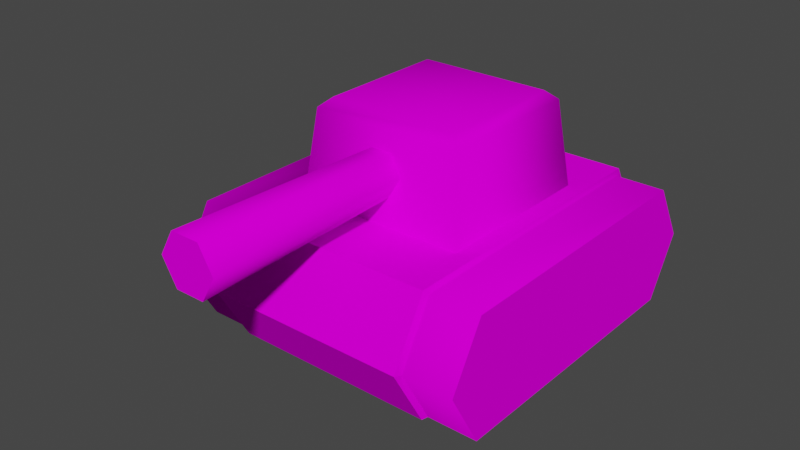 # Source: tankE.blend  (saved by Blender 3.1.7; exported with 4.5.12 LTS)
import bpy
from mathutils import Matrix  # noqa: F401  (used for matrix-valued properties, if any)

bpy.ops.wm.read_factory_settings(use_empty=True)
scene = bpy.context.scene
scene.name = 'Scene'

# ---- collections
col_collection = bpy.data.collections.new('Collection'); scene.collection.children.link(col_collection)

# ---- images (referenced by path relative to the original .blend; pixels are not part of the script)
import os
ASSET_DIR = os.environ.get("B2B_ASSET_DIR", "")  # directory of the original .blend (textures are referenced by path, not embedded)
HERE = os.path.dirname(os.path.abspath(__file__))  # packed textures are extracted next to this script under _unpacked/

def load_image(name, relpath, width, height, colorspace="sRGB"):
    """Load a texture the original file referenced (path relative to the .blend, or extracted next to this script)."""
    p = next((c for c in (os.path.join(HERE, relpath), os.path.join(ASSET_DIR, relpath)) if relpath and os.path.exists(c)), "")
    if p:
        img = bpy.data.images.load(p, check_existing=True)
        img.name = name
    else:  # same state as the original file: an image datablock whose file is absent (Cycles renders it pink)
        img = bpy.data.images.new(name, width, height)
        img.source = "FILE"
        img.filepath = "//" + (relpath or name)
    img.colorspace_settings.name = colorspace
    return img
img_tank_brown_png_001 = load_image('tank_brown.png.001', 'tank_brown.png', 1024, 1024, 'sRGB')

# ---- materials (node trees are filled in below, after node groups)
mat_tank_mat = bpy.data.materials.new('tank_mat')
mat_tank_mat.use_transparent_shadow = False

# ---- material node trees
mat_tank_mat.use_nodes = True; mat_tank_mat.node_tree.nodes.clear()
_N = mat_tank_mat.node_tree.nodes; _L = mat_tank_mat.node_tree.links
n0 = _N.new('ShaderNodeBsdfPrincipled'); n0.name = 'Principled BSDF'; n0.location = (0, 300)
n0.distribution = 'GGX'
n0.subsurface_method = 'RANDOM_WALK_SKIN'
n0.inputs[3].default_value = 1.45
n0.inputs[13].default_value = 0.0
n0.inputs[27].default_value = (0.0, 0.0, 0.0, 1.0)
n0.inputs[28].default_value = 1.0
n1 = _N.new('ShaderNodeOutputMaterial'); n1.name = 'Material Output'; n1.location = (300, 300)
n2 = _N.new('ShaderNodeTexImage'); n2.name = 'Image Texture'; n2.location = (-300, 300)
n2.label = 'Base Color'
n2.image = img_tank_brown_png_001
_L.new(n0.outputs[0], n1.inputs[0])
_L.new(n2.outputs[0], n0.inputs[0])
n1.is_active_output = True

# ---- world
world_world = bpy.data.worlds.new('World'); scene.world = world_world
world_world.use_nodes = True; world_world.node_tree.nodes.clear()
_N = world_world.node_tree.nodes; _L = world_world.node_tree.links
n0 = _N.new('ShaderNodeOutputWorld'); n0.name = 'World Output'; n0.location = (300, 300)
n1 = _N.new('ShaderNodeBackground'); n1.name = 'Background'; n1.location = (10, 300)
n1.inputs[0].default_value = (0.05088, 0.05088, 0.05088, 1.0)
_L.new(n1.outputs[0], n0.inputs[0])
n0.is_active_output = True
world_world.color = (0.05088, 0.05088, 0.05088)
world_world.use_sun_shadow = False
world_world.sun_shadow_jitter_overblur = 0.0

# ---- meshes
me_polygon0 = bpy.data.meshes.new('polygon0')
me_polygon0.from_pydata([(0.9199, 12.58, 19.0), (0.7246, 12.24, 4.098), (1.832, 11.0, 19.0), (1.442, 11.0, 4.098), (0.9199, 9.42, 19.0), (0.7246, 9.757, 4.098), (-0.9053, 9.42, 19.0), (-0.71, 9.757, 4.098), (-1.817, 11.0, 19.0), (-1.428, 11.0, 4.098), (-0.9053, 12.58, 19.0), (-0.71, 12.24, 4.098), (6.77, 3.836, 11.49), (6.674, 4.0, 12.0), (6.77, 7.667, 9.29), (6.674, 8.0, 9.701), (6.77, 7.667, -9.29), (6.674, 8.0, -9.701), (6.77, 3.836, -11.49), (6.674, 4.0, -12.0), (6.77, -8.237e-08, -9.29), (6.674, -8.121e-08, -9.701), (-6.755, 8.219e-08, -9.29), (-6.659, 8.103e-08, -9.701), (-6.755, 3.836, -11.49), (-6.659, 4.0, -12.0), (-6.755, 7.667, -9.29), (-6.659, 8.0, -9.701), (-6.755, 7.667, 9.29), (-6.659, 8.0, 9.701), (-6.755, 3.836, 11.49), (-6.659, 4.0, 12.0), (4.934, 13.54, 4.927), (-4.919, 13.54, 4.927), (4.283, 14.12, 4.276), (-4.269, 14.12, 4.276), (4.283, 14.12, -4.276), (-4.269, 14.12, -4.276), (4.934, 13.54, -4.927), (-4.919, 13.54, -4.927), (-5.615, 7.641, -5.622), (-5.615, 7.641, 5.622), (5.63, 7.641, -5.622), (-10.0, 3.836, -11.49), (-10.0, 1.217e-07, -9.29), (-10.0, 7.667, -9.29), (-10.0, 3.836, 11.49), (-10.0, 7.667, 9.29), (-6.755, 8.219e-08, 9.29), (-10.0, 1.217e-07, 9.29), (10.0, 7.667, -9.29), (10.0, 7.667, 9.29), (6.77, -8.237e-08, 9.29), (6.674, -8.121e-08, 9.701), (-6.659, 8.103e-08, 9.701), (10.0, -1.217e-07, -9.29), (10.0, 3.836, -11.49), (10.0, -1.217e-07, 9.29), (10.0, 3.836, 11.49), (5.63, 7.641, 5.622)], [], [(2, 1, 0), (3, 1, 2), (4, 3, 2), (5, 3, 4), (6, 5, 4), (7, 5, 6), (8, 7, 6), (9, 7, 8), (10, 9, 8), (11, 9, 10), (0, 11, 10), (1, 11, 0), (14, 13, 12), (15, 13, 14), (16, 15, 14), (17, 15, 16), (18, 17, 16), (19, 17, 18), (20, 19, 18), (21, 19, 20), (24, 23, 22), (25, 23, 24), (26, 25, 24), (27, 25, 26), (28, 27, 26), (29, 27, 28), (30, 29, 28), (31, 29, 30), (34, 33, 32), (35, 33, 34), (36, 35, 34), (37, 35, 36), (38, 37, 36), (39, 37, 38), (39, 35, 37), (33, 35, 39), (40, 33, 39), (41, 33, 40), (8, 0, 10), (2, 0, 8), (6, 2, 8), (4, 2, 6), (32, 36, 34), (38, 36, 32), (42, 38, 32), (22, 43, 24), (44, 43, 22), (24, 45, 26), (43, 45, 24), (28, 46, 30), (47, 46, 28), (30, 49, 48), (46, 49, 30), (14, 50, 16), (51, 50, 14), (12, 53, 52), (13, 53, 12), (29, 17, 27), (15, 17, 29), (31, 48, 54), (30, 48, 31), (21, 25, 19), (23, 25, 21), (19, 27, 17), (25, 27, 19), (15, 31, 13), (29, 31, 15), (13, 54, 53), (31, 54, 13), (49, 43, 44), (46, 43, 49), (20, 56, 55), (18, 56, 20), (55, 58, 57), (56, 58, 55), (12, 57, 58), (52, 57, 12), (45, 46, 47), (43, 46, 45), (51, 56, 50), (58, 56, 51), (18, 50, 56), (16, 50, 18), (47, 26, 45), (28, 26, 47), (14, 58, 51), (12, 58, 14), (39, 42, 40), (38, 42, 39), (33, 59, 32), (41, 59, 33), (32, 59, 42)])
me_polygon0.polygons.foreach_set('use_smooth', [1, 1, 1, 1, 1, 1, 1, 1, 1, 1, 1, 1, 1, 1, 1, 1, 1, 1, 1, 1, 1, 1, 1, 1, 1, 1, 1, 1, 1, 1, 1, 1, 1, 1, 1, 1, 1, 1, 0, 0, 0, 0, 1, 1, 1, 1, 1, 1, 1, 1, 1, 1, 1, 1, 1, 0, 0, 0, 0, 0, 0, 0, 0, 0, 0, 0, 0, 0, 0, 0, 0, 1, 1, 0, 0, 1, 1, 0, 0, 0, 0, 1, 1, 1, 1, 1, 1, 1, 1, 1, 1, 1])
_uv = me_polygon0.uv_layers.new(name='polygon0_UVs0')
_uv.uv.foreach_set('vector', [0.8334, 0.2648, 1.0, 0.114, 1.0, 0.2648, 0.8334, 0.114, 1.0, 0.114, 0.8334, 0.2648, 0.6666, 0.2648, 0.8334, 0.114, 0.8334, 0.2648, 0.6666, 0.114, 0.8334, 0.114, 0.6666, 0.2648, 0.5, 0.2648, 0.6666, 0.114, 0.6666, 0.2648, 0.5, 0.114, 0.6666, 0.114, 0.5, 0.2648, 0.3334, 0.2648, 0.5, 0.114, 0.5, 0.2648, 0.3334, 0.114, 0.5, 0.114, 0.3334, 0.2648, 0.1666, 0.2648, 0.3334, 0.114, 0.3334, 0.2648, 0.1666, 0.114, 0.3334, 0.114, 0.1666, 0.2648, 0.0, 0.2648, 0.1666, 0.114, 0.1666, 0.2648, 0.0, 0.114, 0.1666, 0.114, 0.0, 0.2648, 0.1562, 0.5625, 0.1562, 0.5625, 0.1562, 0.5625, 0.1562, 0.5625, 0.1562, 0.5625, 0.1562, 0.5625, 0.1562, 0.5625, 0.1562, 0.5625, 0.1562, 0.5625, 0.1562, 0.5625, 0.1562, 0.5625, 0.1562, 0.5625, 0.1562, 0.5625, 0.1562, 0.5625, 0.1562, 0.5625, 0.1562, 0.5625, 0.1562, 0.5625, 0.1562, 0.5625, 0.1562, 0.5625, 0.1562, 0.5625, 0.1562, 0.5625, 0.1562, 0.5625, 0.1562, 0.5625, 0.1562, 0.5625, 0.1562, 0.5625, 0.1562, 0.5625, 0.1562, 0.5625, 0.1562, 0.5625, 0.1562, 0.5625, 0.1562, 0.5625, 0.1562, 0.5625, 0.1562, 0.5625, 0.1562, 0.5625, 0.1562, 0.5625, 0.1562, 0.5625, 0.1562, 0.5625, 0.1562, 0.5625, 0.1562, 0.5625, 0.1562, 0.5625, 0.1562, 0.5625, 0.1562, 0.5625, 0.1562, 0.5625, 0.1562, 0.5625, 0.1562, 0.5625, 0.1562, 0.5625, 0.1562, 0.5625, 0.1562, 0.5625, 0.1562, 0.5625, 0.886, 0.6541, 0.9447, 0.3224, 0.9447, 0.6776, 0.886, 0.3459, 0.9447, 0.3224, 0.886, 0.6541, 0.114, 0.6541, 0.886, 0.3459, 0.886, 0.6541, 0.114, 0.3459, 0.886, 0.3459, 0.114, 0.6541, 0.0553, 0.6776, 0.114, 0.3459, 0.114, 0.6541, 0.0553, 0.3224, 0.114, 0.3459, 0.0553, 0.6776, 0.0553, 0.3224, 0.886, 0.3459, 0.114, 0.3459, 0.9447, 0.3224, 0.886, 0.3459, 0.0553, 0.3224, -0.007446, 0.2974, 0.9447, 0.3224, 0.0553, 0.3224, 1.007, 0.2974, 0.9447, 0.3224, -0.007446, 0.2974, 0.0968, 0.05652, 0.06653, 0.05652, 0.08167, 0.05652, 0.1421, 0.05652, 0.06653, 0.05652, 0.0968, 0.05652, 0.1119, 0.05652, 0.1421, 0.05652, 0.0968, 0.05652, 0.127, 0.05652, 0.1421, 0.05652, 0.1119, 0.05652, 0.9447, 0.6776, 0.114, 0.6541, 0.886, 0.6541, 0.0553, 0.6776, 0.114, 0.6541, 0.9447, 0.6776, -0.007446, 0.7026, 0.0553, 0.6776, 0.9447, 0.6776, 0.1622, 0.7295, 0.0, 1.282, 0.1622, 1.282, 0.0, 0.7295, 0.0, 1.282, 0.1622, 0.7295, 0.1622, 0.8124, 0.0, 1.213, 0.1622, 1.213, 0.0, 0.8124, 0.0, 1.213, 0.1622, 0.8124, 0.1622, 1.213, 0.0, 0.8124, 0.1622, 0.8124, 0.0, 1.213, 0.0, 0.8124, 0.1622, 1.213, 0.1622, 1.282, 0.0, 0.7295, 0.1622, 0.7295, 0.0, 1.282, 0.0, 0.7295, 0.1622, 1.282, 0.9788, 0.7101, 0.02124, 1.0, 0.02124, 0.7101, 0.9788, 1.0, 0.02124, 1.0, 0.9788, 0.7101, 0.1562, 0.5625, 0.1562, 0.5625, 0.1562, 0.5625, 0.1562, 0.5625, 0.1562, 0.5625, 0.1562, 0.5625, 1.5, 0.2936, -0.5, 0.7072, -0.5, 0.2936, 1.5, 0.7072, -0.5, 0.7072, 1.5, 0.2936, 0.1562, 0.5625, 0.1562, 0.5625, 0.1562, 0.5625, 0.1562, 0.5625, 0.1562, 0.5625, 0.1562, 0.5625, 1.0, 0.2947, 0.0, 0.7053, 1.0, 0.7053, 0.0, 0.2947, 0.0, 0.7053, 1.0, 0.2947, 1.0, 0.2899, 0.0, 0.7101, 1.0, 0.7101, 0.0, 0.2899, 0.0, 0.7101, 1.0, 0.2899, 1.0, 0.7101, 0.0, 0.2899, 1.0, 0.2899, 0.0, 0.7101, 0.0, 0.2899, 1.0, 0.7101, 1.0, 0.7053, 0.0, 0.2947, 1.0, 0.2947, 0.0, 0.7053, 0.0, 0.2947, 1.0, 0.7053, 0.09583, 0.7676, 1.0, 0.9893, 0.9042, 0.7676, 0.0, 0.9893, 1.0, 0.9893, 0.09583, 0.7676, 0.8385, 0.7295, 1.0, 1.282, 1.0, 0.7295, 0.8385, 1.282, 1.0, 1.282, 0.8385, 0.7295, 0.9042, 0.7676, 0.0, 0.9893, 0.09583, 0.7676, 1.0, 0.9893, 0.0, 0.9893, 0.9042, 0.7676, 0.8385, 1.282, 1.0, 0.7295, 1.0, 1.282, 0.8385, 0.7295, 1.0, 0.7295, 0.8385, 1.282, 0.9042, 1.211, 0.0, 0.9893, 0.09583, 1.211, 1.0, 0.9893, 0.0, 0.9893, 0.9042, 1.211, 0.09583, 1.211, 1.0, 0.9893, 0.9042, 1.211, 0.0, 0.9893, 1.0, 0.9893, 0.09583, 1.211, 0.8385, 0.8124, 1.0, 1.213, 1.0, 0.8124, 0.8385, 1.213, 1.0, 1.213, 0.8385, 0.8124, 0.9788, 0.0, 0.02124, 0.2906, 0.02124, 0.0, 0.9788, 0.2906, 0.02124, 0.2906, 0.9788, 0.0, 0.8385, 1.213, 1.0, 0.8124, 1.0, 1.213, 0.8385, 0.8124, 1.0, 0.8124, 0.8385, 1.213, 0.06189, 0.7068, 1.0, 0.2932, 0.0, 0.2932, 0.9381, 0.7068, 1.0, 0.2932, 0.06189, 0.7068, 0.06189, 0.7068, 1.0, 0.2932, 0.9381, 0.7068, 0.0, 0.2932, 1.0, 0.2932, 0.06189, 0.7068, 0.9447, 0.6776, 1.007, 0.7026, -0.007446, 0.7026])
_ca = me_polygon0.color_attributes.new('polygon0_Colors0', 'BYTE_COLOR', 'CORNER')
_ca.data.foreach_set('color', [0.552, 0.552, 0.552, 1.0, 0.5972, 0.5972, 0.5972, 1.0, 0.9131, 0.9131, 0.9131, 1.0, 0.314, 0.314, 0.314, 1.0, 0.5972, 0.5972, 0.5972, 1.0, 0.552, 0.552, 0.552, 1.0, 0.305, 0.305, 0.305, 1.0, 0.314, 0.314, 0.314, 1.0, 0.552, 0.552, 0.552, 1.0, 0.1384, 0.1384, 0.1384, 1.0, 0.314, 0.314, 0.314, 1.0, 0.305, 0.305, 0.305, 1.0, 0.305, 0.305, 0.305, 1.0, 0.1384, 0.1384, 0.1384, 1.0, 0.305, 0.305, 0.305, 1.0, 0.1384, 0.1384, 0.1384, 1.0, 0.1384, 0.1384, 0.1384, 1.0, 0.305, 0.305, 0.305, 1.0, 0.552, 0.552, 0.552, 1.0, 0.1384, 0.1384, 0.1384, 1.0, 0.305, 0.305, 0.305, 1.0, 0.314, 0.314, 0.314, 1.0, 0.1384, 0.1384, 0.1384, 1.0, 0.552, 0.552, 0.552, 1.0, 0.9131, 0.9131, 0.9131, 1.0, 0.314, 0.314, 0.314, 1.0, 0.552, 0.552, 0.552, 1.0, 0.5972, 0.5972, 0.5972, 1.0, 0.314, 0.314, 0.314, 1.0, 0.9131, 0.9131, 0.9131, 1.0, 0.9131, 0.9131, 0.9131, 1.0, 0.5972, 0.5972, 0.5972, 1.0, 0.9131, 0.9131, 0.9131, 1.0, 0.5972, 0.5972, 0.5972, 1.0, 0.5972, 0.5972, 0.5972, 1.0, 0.9131, 0.9131, 0.9131, 1.0, 0.5841, 0.5841, 0.5841, 1.0, 0.5457, 0.5457, 0.5457, 1.0, 0.5457, 0.5457, 0.5457, 1.0, 0.5841, 0.5841, 0.5841, 1.0, 0.5457, 0.5457, 0.5457, 1.0, 0.5841, 0.5841, 0.5841, 1.0, 0.5841, 0.5841, 0.5841, 1.0, 0.5841, 0.5841, 0.5841, 1.0, 0.5841, 0.5841, 0.5841, 1.0, 0.5841, 0.5841, 0.5841, 1.0, 0.5841, 0.5841, 0.5841, 1.0, 0.5841, 0.5841, 0.5841, 1.0, 0.5089, 0.5089, 0.5089, 1.0, 0.5841, 0.5841, 0.5841, 1.0, 0.5841, 0.5841, 0.5841, 1.0, 0.5089, 0.5089, 0.5089, 1.0, 0.5841, 0.5841, 0.5841, 1.0, 0.5089, 0.5089, 0.5089, 1.0, 0.4735, 0.4735, 0.4735, 1.0, 0.5089, 0.5089, 0.5089, 1.0, 0.5089, 0.5089, 0.5089, 1.0, 0.4735, 0.4735, 0.4735, 1.0, 0.5089, 0.5089, 0.5089, 1.0, 0.4735, 0.4735, 0.4735, 1.0, 0.5089, 0.5089, 0.5089, 1.0, 0.4735, 0.4735, 0.4735, 1.0, 0.4735, 0.4735, 0.4735, 1.0, 0.5089, 0.5089, 0.5089, 1.0, 0.4735, 0.4735, 0.4735, 1.0, 0.5089, 0.5089, 0.5089, 1.0, 0.5841, 0.5841, 0.5841, 1.0, 0.5089, 0.5089, 0.5089, 1.0, 0.5089, 0.5089, 0.5089, 1.0, 0.5841, 0.5841, 0.5841, 1.0, 0.5089, 0.5089, 0.5089, 1.0, 0.5841, 0.5841, 0.5841, 1.0, 0.5841, 0.5841, 0.5841, 1.0, 0.5841, 0.5841, 0.5841, 1.0, 0.5841, 0.5841, 0.5841, 1.0, 0.5841, 0.5841, 0.5841, 1.0, 0.5841, 0.5841, 0.5841, 1.0, 0.5841, 0.5841, 0.5841, 1.0, 0.5457, 0.5457, 0.5457, 1.0, 0.5841, 0.5841, 0.5841, 1.0, 0.5841, 0.5841, 0.5841, 1.0, 0.5457, 0.5457, 0.5457, 1.0, 0.5841, 0.5841, 0.5841, 1.0, 0.5457, 0.5457, 0.5457, 1.0, 0.9473, 0.9473, 0.9473, 1.0, 0.7157, 0.7157, 0.7157, 1.0, 0.7157, 0.7157, 0.7157, 1.0, 0.9473, 0.9473, 0.9473, 1.0, 0.7157, 0.7157, 0.7157, 1.0, 0.9473, 0.9473, 0.9473, 1.0, 0.9473, 0.9473, 0.9473, 1.0, 0.9473, 0.9473, 0.9473, 1.0, 0.9473, 0.9473, 0.9473, 1.0, 0.9473, 0.9473, 0.9473, 1.0, 0.9473, 0.9473, 0.9473, 1.0, 0.9473, 0.9473, 0.9473, 1.0, 0.7157, 0.7157, 0.7157, 1.0, 0.9473, 0.9473, 0.9473, 1.0, 0.9473, 0.9473, 0.9473, 1.0, 0.7605, 0.7605, 0.7605, 1.0, 0.9473, 0.9473, 0.9473, 1.0, 0.7157, 0.7157, 0.7157, 1.0, 0.7605, 0.7605, 0.7605, 1.0, 0.9473, 0.9473, 0.9473, 1.0, 0.9473, 0.9473, 0.9473, 1.0, 0.7157, 0.7157, 0.7157, 1.0, 0.9473, 0.9473, 0.9473, 1.0, 0.7605, 0.7605, 0.7605, 1.0, 0.5711, 0.5711, 0.5711, 1.0, 0.7157, 0.7157, 0.7157, 1.0, 0.7605, 0.7605, 0.7605, 1.0, 0.5711, 0.5711, 0.5711, 1.0, 0.7157, 0.7157, 0.7157, 1.0, 0.5711, 0.5711, 0.5711, 1.0, 0.4564, 0.4564, 0.4564, 1.0, 0.4508, 0.4508, 0.4508, 1.0, 0.4508, 0.4508, 0.4508, 1.0, 0.4564, 0.4564, 0.4564, 1.0, 0.4508, 0.4508, 0.4508, 1.0, 0.4564, 0.4564, 0.4564, 1.0, 0.4564, 0.4564, 0.4564, 1.0, 0.4564, 0.4564, 0.4564, 1.0, 0.4564, 0.4564, 0.4564, 1.0, 0.4564, 0.4564, 0.4564, 1.0, 0.4564, 0.4564, 0.4564, 1.0, 0.4564, 0.4564, 0.4564, 1.0, 0.7157, 0.7157, 0.7157, 1.0, 0.9473, 0.9473, 0.9473, 1.0, 0.9473, 0.9473, 0.9473, 1.0, 0.7157, 0.7157, 0.7157, 1.0, 0.9473, 0.9473, 0.9473, 1.0, 0.7157, 0.7157, 0.7157, 1.0, 0.5711, 0.5711, 0.5711, 1.0, 0.7157, 0.7157, 0.7157, 1.0, 0.7157, 0.7157, 0.7157, 1.0, 0.3663, 0.3663, 0.3663, 1.0, 0.5029, 0.5029, 0.5029, 1.0, 0.5029, 0.5029, 0.5029, 1.0, 0.3663, 0.3663, 0.3663, 1.0, 0.5029, 0.5029, 0.5029, 1.0, 0.3663, 0.3663, 0.3663, 1.0, 0.5029, 0.5029, 0.5029, 1.0, 0.8879, 0.8879, 0.8879, 1.0, 0.8879, 0.8879, 0.8879, 1.0, 0.5029, 0.5029, 0.5029, 1.0, 0.8879, 0.8879, 0.8879, 1.0, 0.5029, 0.5029, 0.5029, 1.0, 0.8879, 0.8879, 0.8879, 1.0, 0.5029, 0.5029, 0.5029, 1.0, 0.5029, 0.5029, 0.5029, 1.0, 0.8879, 0.8879, 0.8879, 1.0, 0.5029, 0.5029, 0.5029, 1.0, 0.8879, 0.8879, 0.8879, 1.0, 0.5029, 0.5029, 0.5029, 1.0, 0.3663, 0.3663, 0.3663, 1.0, 0.3663, 0.3663, 0.3663, 1.0, 0.5029, 0.5029, 0.5029, 1.0, 0.3663, 0.3663, 0.3663, 1.0, 0.5029, 0.5029, 0.5029, 1.0, 0.8879, 0.8879, 0.8879, 1.0, 0.8879, 0.8879, 0.8879, 1.0, 0.8879, 0.8879, 0.8879, 1.0, 0.8879, 0.8879, 0.8879, 1.0, 0.8879, 0.8879, 0.8879, 1.0, 0.8879, 0.8879, 0.8879, 1.0, 0.4678, 0.4678, 0.4678, 1.0, 0.4735, 0.4735, 0.4735, 1.0, 0.4735, 0.4735, 0.4735, 1.0, 0.4678, 0.4678, 0.4678, 1.0, 0.4735, 0.4735, 0.4735, 1.0, 0.4678, 0.4678, 0.4678, 1.0, 0.9911, 0.9911, 0.9911, 1.0, 0.9911, 0.9911, 0.9911, 1.0, 0.9911, 0.9911, 0.9911, 1.0, 0.9911, 0.9911, 0.9911, 1.0, 0.9911, 0.9911, 0.9911, 1.0, 0.9911, 0.9911, 0.9911, 1.0, 0.4678, 0.4678, 0.4678, 1.0, 0.4735, 0.4735, 0.4735, 1.0, 0.4735, 0.4735, 0.4735, 1.0, 0.4678, 0.4678, 0.4678, 1.0, 0.4735, 0.4735, 0.4735, 1.0, 0.4678, 0.4678, 0.4678, 1.0, 0.3663, 0.3663, 0.3663, 1.0, 0.3564, 0.3564, 0.3564, 1.0, 0.3564, 0.3564, 0.3564, 1.0, 0.3663, 0.3663, 0.3663, 1.0, 0.3564, 0.3564, 0.3564, 1.0, 0.3663, 0.3663, 0.3663, 1.0, 0.6939, 0.6939, 0.6939, 1.0, 0.7011, 0.7011, 0.7011, 1.0, 0.7011, 0.7011, 0.7011, 1.0, 0.6939, 0.6939, 0.6939, 1.0, 0.7011, 0.7011, 0.7011, 1.0, 0.6939, 0.6939, 0.6939, 1.0, 0.7011, 0.7011, 0.7011, 1.0, 0.6939, 0.6939, 0.6939, 1.0, 0.6939, 0.6939, 0.6939, 1.0, 0.7011, 0.7011, 0.7011, 1.0, 0.6939, 0.6939, 0.6939, 1.0, 0.7011, 0.7011, 0.7011, 1.0, 0.3564, 0.3564, 0.3564, 1.0, 0.3663, 0.3663, 0.3663, 1.0, 0.3663, 0.3663, 0.3663, 1.0, 0.3564, 0.3564, 0.3564, 1.0, 0.3663, 0.3663, 0.3663, 1.0, 0.3564, 0.3564, 0.3564, 1.0, 0.5089, 0.5089, 0.5089, 1.0, 0.5089, 0.5089, 0.5089, 1.0, 0.5089, 0.5089, 0.5089, 1.0, 0.5089, 0.5089, 0.5089, 1.0, 0.5089, 0.5089, 0.5089, 1.0, 0.5089, 0.5089, 0.5089, 1.0, 0.3663, 0.3663, 0.3663, 1.0, 0.5029, 0.5029, 0.5029, 1.0, 0.3663, 0.3663, 0.3663, 1.0, 0.5029, 0.5029, 0.5029, 1.0, 0.5029, 0.5029, 0.5029, 1.0, 0.3663, 0.3663, 0.3663, 1.0, 0.5089, 0.5089, 0.5089, 1.0, 0.5089, 0.5089, 0.5089, 1.0, 0.5089, 0.5089, 0.5089, 1.0, 0.5089, 0.5089, 0.5089, 1.0, 0.5089, 0.5089, 0.5089, 1.0, 0.5089, 0.5089, 0.5089, 1.0, 0.5029, 0.5029, 0.5029, 1.0, 0.3663, 0.3663, 0.3663, 1.0, 0.5029, 0.5029, 0.5029, 1.0, 0.3663, 0.3663, 0.3663, 1.0, 0.3663, 0.3663, 0.3663, 1.0, 0.5029, 0.5029, 0.5029, 1.0, 0.5029, 0.5029, 0.5029, 1.0, 0.5089, 0.5089, 0.5089, 1.0, 0.5029, 0.5029, 0.5029, 1.0, 0.5089, 0.5089, 0.5089, 1.0, 0.5089, 0.5089, 0.5089, 1.0, 0.5029, 0.5029, 0.5029, 1.0, 0.5029, 0.5029, 0.5029, 1.0, 0.5089, 0.5089, 0.5089, 1.0, 0.5029, 0.5029, 0.5029, 1.0, 0.5089, 0.5089, 0.5089, 1.0, 0.5089, 0.5089, 0.5089, 1.0, 0.5029, 0.5029, 0.5029, 1.0, 0.5029, 0.5029, 0.5029, 1.0, 0.8879, 0.8879, 0.8879, 1.0, 0.5029, 0.5029, 0.5029, 1.0, 0.8879, 0.8879, 0.8879, 1.0, 0.8879, 0.8879, 0.8879, 1.0, 0.5029, 0.5029, 0.5029, 1.0, 0.8879, 0.8879, 0.8879, 1.0, 0.8879, 0.8879, 0.8879, 1.0, 0.8879, 0.8879, 0.8879, 1.0, 0.8879, 0.8879, 0.8879, 1.0, 0.8879, 0.8879, 0.8879, 1.0, 0.8879, 0.8879, 0.8879, 1.0, 0.8879, 0.8879, 0.8879, 1.0, 0.5029, 0.5029, 0.5029, 1.0, 0.8879, 0.8879, 0.8879, 1.0, 0.5029, 0.5029, 0.5029, 1.0, 0.5029, 0.5029, 0.5029, 1.0, 0.8879, 0.8879, 0.8879, 1.0, 0.7605, 0.7605, 0.7605, 1.0, 0.5711, 0.5711, 0.5711, 1.0, 0.5711, 0.5711, 0.5711, 1.0, 0.7157, 0.7157, 0.7157, 1.0, 0.5711, 0.5711, 0.5711, 1.0, 0.7605, 0.7605, 0.7605, 1.0, 0.7157, 0.7157, 0.7157, 1.0, 0.5711, 0.5711, 0.5711, 1.0, 0.7157, 0.7157, 0.7157, 1.0, 0.5711, 0.5711, 0.5711, 1.0, 0.5711, 0.5711, 0.5711, 1.0, 0.7157, 0.7157, 0.7157, 1.0, 0.7157, 0.7157, 0.7157, 1.0, 0.5711, 0.5711, 0.5711, 1.0, 0.5711, 0.5711, 0.5711, 1.0])
me_polygon0.materials.append(mat_tank_mat)
me_polygon0.use_remesh_fix_poles = True
me_polygon0.use_remesh_preserve_attributes = False
me_polygon0.update()
arm_armature = bpy.data.armatures.new('Armature')  # bones are not reproduced

# ---- objects
ob_armature = bpy.data.objects.new('Armature', arm_armature)
ob_polygon0 = bpy.data.objects.new('polygon0', me_polygon0)

# ---- transforms, parenting, visibility, modifiers, constraints
ob_armature.location = (0.0, 0.0, 0.0)
ob_armature.rotation_euler = (1.571, -0.0, 0.0)
ob_armature.scale = (0.01, 0.01, 0.01)
ob_polygon0.parent = ob_armature
ob_polygon0.location = (0.0, 0.0, 0.0)
_vg = ob_polygon0.vertex_groups.new(name='base')
_vg.add([12, 13, 14, 15, 16, 17, 18, 19, 20, 21, 22, 23, 24, 25, 26, 27, 28, 29, 30, 31, 43, 44, 45, 46, 47, 48, 49, 50, 51, 52, 53, 54, 55, 56, 57, 58], 1.0, 'REPLACE')
_vg = ob_polygon0.vertex_groups.new(name='cannon')
_vg.add([0, 1, 2, 3, 4, 5, 6, 7, 8, 9, 10, 11, 32, 33, 34, 35, 36, 37, 38, 39, 40, 41, 42, 59], 1.0, 'REPLACE')
_m = ob_polygon0.modifiers.new('Armature', 'ARMATURE')
_m.object = ob_armature

# ---- collection membership
col_collection.objects.link(ob_armature)
col_collection.objects.link(ob_polygon0)

# ---- scene / render settings (as saved in the file)
scene.frame_start = 1; scene.frame_end = 250; scene.frame_set(1)
scene.render.engine = 'BLENDER_EEVEE_NEXT'
scene.cycles.sampling_pattern = 'TABULATED_SOBOL'
scene.cycles.use_light_tree = False
scene.view_settings.view_transform = 'Filmic'
bpy.context.view_layer.update()

# ---- added for rendering (the .blend has no active camera and no usable light): camera, sun
cam_auto = bpy.data.cameras.new('AutoCamera')
cam_auto.lens = 50.0
cam_auto.sensor_width = 36.0
cam_auto.clip_end = 1000.0
ob_auto_camera = bpy.data.objects.new('AutoCamera', cam_auto)
scene.collection.objects.link(ob_auto_camera)
ob_auto_camera.location = (0.365479, -0.473575, 0.362984)
ob_auto_camera.rotation_euler = (1.09748, -7.21219e-08, 0.694738)
scene.camera = ob_auto_camera
light_auto_sun = bpy.data.lights.new('AutoSun', 'SUN')
light_auto_sun.energy = 3.0
light_auto_sun.angle = 0.0523599
ob_auto_sun = bpy.data.objects.new('AutoSun', light_auto_sun)
scene.collection.objects.link(ob_auto_sun)
ob_auto_sun.rotation_euler = (0.872665, 0.174533, 0.523599)
bpy.context.view_layer.update()
